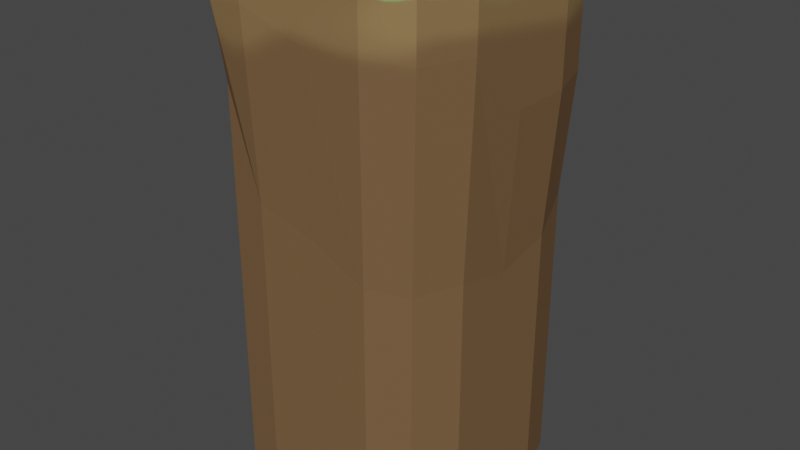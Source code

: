 # Source: LevelBase1.blend  (saved by Blender 3.3.6; exported with 4.5.12 LTS)
import bpy
from mathutils import Matrix  # noqa: F401  (used for matrix-valued properties, if any)

bpy.ops.wm.read_factory_settings(use_empty=True)
scene = bpy.context.scene
scene.name = 'Scene'

# ---- collections
col_collection = bpy.data.collections.new('Collection'); scene.collection.children.link(col_collection)

# ---- images (referenced by path relative to the original .blend; pixels are not part of the script)
import os
ASSET_DIR = os.environ.get("B2B_ASSET_DIR", "")  # directory of the original .blend (textures are referenced by path, not embedded)
HERE = os.path.dirname(os.path.abspath(__file__))  # packed textures are extracted next to this script under _unpacked/

def load_image(name, relpath, width, height, colorspace="sRGB"):
    """Load a texture the original file referenced (path relative to the .blend, or extracted next to this script)."""
    p = next((c for c in (os.path.join(HERE, relpath), os.path.join(ASSET_DIR, relpath)) if relpath and os.path.exists(c)), "")
    if p:
        img = bpy.data.images.load(p, check_existing=True)
        img.name = name
    else:  # same state as the original file: an image datablock whose file is absent (Cycles renders it pink)
        img = bpy.data.images.new(name, width, height)
        img.source = "FILE"
        img.filepath = "//" + (relpath or name)
    img.colorspace_settings.name = colorspace
    return img
img_material_base_color = load_image('Material Base Color', '_unpacked/Material_Base_Color.ce0ca198.png', 1024, 1024, 'sRGB')
img_material_base_color_001 = load_image('Material Base Color.001', '_unpacked/Material_Base_Color.ce0ca198.png', 1024, 1024, 'sRGB')

# ---- materials (node trees are filled in below, after node groups)
mat_material = bpy.data.materials.new('Material')
mat_material.alpha_threshold = 0.0
mat_material.use_transparent_shadow = False
mat_material.roughness = 0.5
mat_material.line_color = (0.0, 0.0, 0.0, 1.0)
mat_material_001 = bpy.data.materials.new('Material.001')
mat_material_001.alpha_threshold = 0.0
mat_material_001.use_transparent_shadow = False
mat_material_001.roughness = 0.5
mat_material_001.line_color = (0.0, 0.0, 0.0, 1.0)

# ---- material node trees
mat_material.use_nodes = True; mat_material.node_tree.nodes.clear()
_N = mat_material.node_tree.nodes; _L = mat_material.node_tree.links
n0 = _N.new('ShaderNodeOutputMaterial'); n0.name = 'Material Output'; n0.location = (300, 300)
n1 = _N.new('ShaderNodeBsdfPrincipled'); n1.name = 'Principled BSDF'; n1.location = (10, 300)
n1.distribution = 'GGX'
n1.subsurface_method = 'RANDOM_WALK_SKIN'
n1.inputs[2].default_value = 0.5618
n1.inputs[3].default_value = 1.45
n1.inputs[13].default_value = 0.08182
n1.inputs[27].default_value = (0.0, 0.0, 0.0, 1.0)
n1.inputs[28].default_value = 1.0
n2 = _N.new('ShaderNodeTexImage'); n2.name = 'Image Texture'; n2.location = (-280, 275)
n2.image = img_material_base_color
_L.new(n1.outputs[0], n0.inputs[0])
_L.new(n2.outputs[0], n1.inputs[0])
n0.is_active_output = True
mat_material_001.use_nodes = True; mat_material_001.node_tree.nodes.clear()
_N = mat_material_001.node_tree.nodes; _L = mat_material_001.node_tree.links
n0 = _N.new('ShaderNodeOutputMaterial'); n0.name = 'Material Output'; n0.location = (300, 300)
n1 = _N.new('ShaderNodeBsdfPrincipled'); n1.name = 'Principled BSDF'; n1.location = (10, 300)
n1.distribution = 'GGX'
n1.subsurface_method = 'RANDOM_WALK_SKIN'
n1.inputs[2].default_value = 0.5618
n1.inputs[3].default_value = 1.45
n1.inputs[13].default_value = 0.08182
n1.inputs[27].default_value = (0.0, 0.0, 0.0, 1.0)
n1.inputs[28].default_value = 1.0
n2 = _N.new('ShaderNodeTexImage'); n2.name = 'Image Texture'; n2.location = (-280, 275)
n2.image = img_material_base_color_001
_L.new(n1.outputs[0], n0.inputs[0])
_L.new(n2.outputs[0], n1.inputs[0])
n0.is_active_output = True

# ---- world
world_world = bpy.data.worlds.new('World'); scene.world = world_world
world_world.use_nodes = True; world_world.node_tree.nodes.clear()
_N = world_world.node_tree.nodes; _L = world_world.node_tree.links
n0 = _N.new('ShaderNodeOutputWorld'); n0.name = 'World Output'; n0.location = (300, 300)
n1 = _N.new('ShaderNodeBackground'); n1.name = 'Background'; n1.location = (10, 300)
n1.inputs[0].default_value = (0.05088, 0.05088, 0.05088, 1.0)
_L.new(n1.outputs[0], n0.inputs[0])
n0.is_active_output = True
world_world.color = (0.05088, 0.05088, 0.05088)
world_world.use_sun_shadow = False
world_world.sun_shadow_jitter_overblur = 0.0

# ---- meshes
me_cube = bpy.data.meshes.new('Cube')
me_cube.from_pydata([(0.8775, 0.9047, -1.0), (0.8503, -0.8911, -1.0), (-0.9592, 0.8911, -1.0), (-0.8503, -0.932, -1.0), (-1.0, 0.0, -1.0), (1.0, 0.0, -1.0), (0.8775, 0.9047, 1.465), (-0.8503, -0.932, 2.495), (0.8503, -0.8911, 1.297), (-0.9592, 0.8911, 2.351), (1.0, 0.0, 1.18), (-1.0, 0.0, 2.48), (-0.9129, -0.9822, 3.1), (0.9427, 0.9536, 2.484), (0.9135, -0.9391, 2.996), (-1.03, 0.9393, 3.135), (1.074, 7.162e-05, 2.484), (-1.074, 7.162e-05, 2.995), (-1.0, -0.5, -1.0), (1.0, -0.5, -1.0), (-1.0, -0.5, 2.495), (1.0, -0.5, 1.297), (-1.074, -0.5269, 3.1), (1.074, -0.5269, 2.996), (1.0, 0.5, -1.0), (-1.0, 0.5, -1.0), (1.0, 0.5, 1.287), (-1.0, 0.5, 2.48), (1.074, 0.527, 2.484), (-1.074, 0.527, 2.892), (0.8775, 0.9047, -0.5), (0.8503, -0.8911, -0.5), (-0.9592, 0.8911, -0.5), (1.0, 0.0, -0.5), (-1.0, 0.0, -0.5), (-0.8503, -0.932, -0.5), (1.0, -0.5, -0.5), (-1.0, -0.5, -0.5), (-1.0, 0.5, -0.5), (1.0, 0.5, -0.5), (0.0, 1.0, -1.0), (0.0, -1.0, -1.0), (0.0, 0.0, -1.0), (0.0, 1.0, 2.286), (0.0, -1.0, 1.522), (0.0002945, 1.054, 2.892), (0.0002945, -1.054, 2.996), (0.0, -0.5, -1.0), (0.0, 0.5, -1.0), (0.0, -1.0, -0.5), (0.0, 1.0, -0.5), (0.5, -1.0, -1.0), (0.5, 1.0, 1.681), (0.5373, 1.054, 2.484), (0.5, 1.0, -0.5), (0.5, 1.0, -1.0), (0.5, 0.0, -1.0), (0.5, -1.0, 1.297), (0.5373, -1.054, 2.996), (0.5, -0.5, -1.0), (0.5, 0.5, -1.0), (0.5, -1.0, -0.5), (-0.5, 1.0, -1.0), (-0.5, 0.0, -1.0), (-0.5, -1.0, 1.647), (-0.5367, -1.054, 3.162), (-0.5, -0.5, -1.0), (-0.5, 0.5, -1.0), (-0.5, -1.0, -0.5), (-0.5, -1.0, -1.0), (-0.5, 1.0, 2.351), (-0.5367, 1.054, 3.135), (-0.5, 1.0, -0.5), (0.9427, 0.9536, 3.441), (0.9135, -0.9391, 3.441), (-1.03, 0.9393, 3.441), (-0.9129, -0.9822, 3.441), (1.074, 7.162e-05, 3.441), (-1.074, 7.162e-05, 3.441), (1.074, -0.5269, 3.441), (-1.074, -0.5269, 3.441), (-1.074, 0.527, 3.441), (1.074, 0.527, 3.441), (0.0002945, -1.054, 3.441), (0.0002945, 1.054, 3.441), (0.5373, 1.054, 3.441), (0.5373, -1.054, 3.441), (-0.5367, -1.054, 3.441), (-0.5367, 1.054, 3.441)], [], [(15, 75, 88, 71), (59, 19, 1, 51), (14, 74, 86, 58), (13, 73, 82, 28), (16, 77, 79, 23), (60, 24, 5, 56), (17, 78, 81, 29), (37, 20, 11, 34), (39, 26, 10, 33), (54, 52, 6, 30), (36, 21, 8, 31), (38, 27, 9, 32), (68, 64, 7, 35), (20, 22, 17, 11), (26, 28, 16, 10), (52, 53, 13, 6), (21, 23, 14, 8), (27, 29, 15, 9), (64, 65, 12, 7), (10, 16, 23, 21), (7, 12, 22, 20), (33, 10, 21, 36), (35, 7, 20, 37), (65, 87, 76, 12), (56, 5, 19, 59), (22, 80, 78, 17), (11, 17, 29, 27), (6, 13, 28, 26), (34, 11, 27, 38), (30, 6, 26, 39), (29, 81, 75, 15), (55, 0, 24, 60), (0, 30, 39, 24), (4, 34, 38, 25), (3, 35, 37, 18), (5, 33, 36, 19), (69, 68, 35, 3), (25, 38, 32, 2), (19, 36, 31, 1), (55, 54, 30, 0), (24, 39, 33, 5), (18, 37, 34, 4), (62, 72, 50, 40), (51, 61, 49, 41), (62, 40, 48, 67), (71, 88, 84, 45), (63, 42, 47, 66), (57, 58, 46, 44), (70, 71, 45, 43), (61, 57, 44, 49), (72, 70, 43, 50), (67, 48, 42, 63), (45, 84, 85, 53), (66, 47, 41, 69), (58, 86, 83, 46), (23, 79, 74, 14), (31, 8, 57, 61), (8, 14, 58, 57), (28, 82, 77, 16), (53, 85, 73, 13), (1, 31, 61, 51), (40, 50, 54, 55), (40, 55, 60, 48), (42, 56, 59, 47), (43, 45, 53, 52), (50, 43, 52, 54), (48, 60, 56, 42), (47, 59, 51, 41), (18, 66, 69, 3), (12, 76, 80, 22), (25, 67, 63, 4), (32, 9, 70, 72), (9, 15, 71, 70), (4, 63, 66, 18), (2, 62, 67, 25), (2, 32, 72, 62), (41, 49, 68, 69), (44, 46, 65, 64), (49, 44, 64, 68), (46, 83, 87, 65), (76, 87, 83, 86, 74, 79, 77, 82, 73, 85, 84, 88, 75, 81, 78, 80)])
_uv = me_cube.uv_layers.new(name='UVMap')
_uv.uv.foreach_set('vector', [0.5625, 0.25, 0.6157, 0.25, 0.6157, 0.3125, 0.5625, 0.3125, 0.3125, 0.6875, 0.375, 0.6875, 0.375, 0.75, 0.3125, 0.75, 0.5625, 0.75, 0.6183, 0.75, 0.6183, 0.8125, 0.5625, 0.8125, 0.5625, 0.5, 0.6217, 0.5, 0.6217, 0.5625, 0.5625, 0.5625, 0.5625, 0.625, 0.6217, 0.625, 0.6183, 0.6875, 0.5625, 0.6875, 0.3125, 0.5625, 0.375, 0.5625, 0.375, 0.625, 0.3125, 0.625, 0.5625, 0.125, 0.6183, 0.125, 0.6195, 0.1875, 0.5625, 0.1875, 0.4375, 0.0625, 0.5, 0.0625, 0.5, 0.125, 0.4375, 0.125, 0.4375, 0.5625, 0.5, 0.5625, 0.5, 0.625, 0.4375, 0.625, 0.4375, 0.4375, 0.5, 0.4375, 0.5, 0.5, 0.4375, 0.5, 0.4375, 0.6875, 0.5, 0.6875, 0.5, 0.75, 0.4375, 0.75, 0.4375, 0.1875, 0.5, 0.1875, 0.5, 0.25, 0.4375, 0.25, 0.4375, 0.9375, 0.5, 0.9375, 0.5, 1.0, 0.4375, 1.0, 0.5, 0.0625, 0.5625, 0.0625, 0.5625, 0.125, 0.5, 0.125, 0.5, 0.5625, 0.5625, 0.5625, 0.5625, 0.625, 0.5, 0.625, 0.5, 0.4375, 0.5625, 0.4375, 0.5625, 0.5, 0.5, 0.5, 0.5, 0.6875, 0.5625, 0.6875, 0.5625, 0.75, 0.5, 0.75, 0.5, 0.1875, 0.5625, 0.1875, 0.5625, 0.25, 0.5, 0.25, 0.5, 0.9375, 0.5625, 0.9375, 0.5625, 1.0, 0.5, 1.0, 0.5, 0.625, 0.5625, 0.625, 0.5625, 0.6875, 0.5, 0.6875, 0.5, 0.0, 0.5625, 0.0, 0.5625, 0.0625, 0.5, 0.0625, 0.4375, 0.625, 0.5, 0.625, 0.5, 0.6875, 0.4375, 0.6875, 0.4375, 0.0, 0.5, 0.0, 0.5, 0.0625, 0.4375, 0.0625, 0.5625, 0.9375, 0.615, 0.9375, 0.6166, 1.0, 0.5625, 1.0, 0.3125, 0.625, 0.375, 0.625, 0.375, 0.6875, 0.3125, 0.6875, 0.5625, 0.0625, 0.6166, 0.0625, 0.6183, 0.125, 0.5625, 0.125, 0.5, 0.125, 0.5625, 0.125, 0.5625, 0.1875, 0.5, 0.1875, 0.5, 0.5, 0.5625, 0.5, 0.5625, 0.5625, 0.5, 0.5625, 0.4375, 0.125, 0.5, 0.125, 0.5, 0.1875, 0.4375, 0.1875, 0.4375, 0.5, 0.5, 0.5, 0.5, 0.5625, 0.4375, 0.5625, 0.5625, 0.1875, 0.6195, 0.1875, 0.6157, 0.25, 0.5625, 0.25, 0.3125, 0.5, 0.375, 0.5, 0.375, 0.5625, 0.3125, 0.5625, 0.375, 0.5, 0.4375, 0.5, 0.4375, 0.5625, 0.375, 0.5625, 0.375, 0.125, 0.4375, 0.125, 0.4375, 0.1875, 0.375, 0.1875, 0.375, 0.0, 0.4375, 0.0, 0.4375, 0.0625, 0.375, 0.0625, 0.375, 0.625, 0.4375, 0.625, 0.4375, 0.6875, 0.375, 0.6875, 0.375, 0.9375, 0.4375, 0.9375, 0.4375, 1.0, 0.375, 1.0, 0.375, 0.1875, 0.4375, 0.1875, 0.4375, 0.25, 0.375, 0.25, 0.375, 0.6875, 0.4375, 0.6875, 0.4375, 0.75, 0.375, 0.75, 0.375, 0.4375, 0.4375, 0.4375, 0.4375, 0.5, 0.375, 0.5, 0.375, 0.5625, 0.4375, 0.5625, 0.4375, 0.625, 0.375, 0.625, 0.375, 0.0625, 0.4375, 0.0625, 0.4375, 0.125, 0.375, 0.125, 0.375, 0.3125, 0.4375, 0.3125, 0.4375, 0.375, 0.375, 0.375, 0.375, 0.8125, 0.4375, 0.8125, 0.4375, 0.875, 0.375, 0.875, 0.1875, 0.5, 0.25, 0.5, 0.25, 0.5625, 0.1875, 0.5625, 0.5625, 0.3125, 0.6157, 0.3125, 0.6195, 0.375, 0.5625, 0.375, 0.1875, 0.625, 0.25, 0.625, 0.25, 0.6875, 0.1875, 0.6875, 0.5, 0.8125, 0.5625, 0.8125, 0.5625, 0.875, 0.5, 0.875, 0.5, 0.3125, 0.5625, 0.3125, 0.5625, 0.375, 0.5, 0.375, 0.4375, 0.8125, 0.5, 0.8125, 0.5, 0.875, 0.4375, 0.875, 0.4375, 0.3125, 0.5, 0.3125, 0.5, 0.375, 0.4375, 0.375, 0.1875, 0.5625, 0.25, 0.5625, 0.25, 0.625, 0.1875, 0.625, 0.5625, 0.375, 0.6195, 0.375, 0.6217, 0.4375, 0.5625, 0.4375, 0.1875, 0.6875, 0.25, 0.6875, 0.25, 0.75, 0.1875, 0.75, 0.5625, 0.8125, 0.6183, 0.8125, 0.6183, 0.875, 0.5625, 0.875, 0.5625, 0.6875, 0.6183, 0.6875, 0.6183, 0.75, 0.5625, 0.75, 0.4375, 0.75, 0.5, 0.75, 0.5, 0.8125, 0.4375, 0.8125, 0.5, 0.75, 0.5625, 0.75, 0.5625, 0.8125, 0.5, 0.8125, 0.5625, 0.5625, 0.6217, 0.5625, 0.6217, 0.625, 0.5625, 0.625, 0.5625, 0.4375, 0.6217, 0.4375, 0.6217, 0.5, 0.5625, 0.5, 0.375, 0.75, 0.4375, 0.75, 0.4375, 0.8125, 0.375, 0.8125, 0.375, 0.375, 0.4375, 0.375, 0.4375, 0.4375, 0.375, 0.4375, 0.25, 0.5, 0.3125, 0.5, 0.3125, 0.5625, 0.25, 0.5625, 0.25, 0.625, 0.3125, 0.625, 0.3125, 0.6875, 0.25, 0.6875, 0.5, 0.375, 0.5625, 0.375, 0.5625, 0.4375, 0.5, 0.4375, 0.4375, 0.375, 0.5, 0.375, 0.5, 0.4375, 0.4375, 0.4375, 0.25, 0.5625, 0.3125, 0.5625, 0.3125, 0.625, 0.25, 0.625, 0.25, 0.6875, 0.3125, 0.6875, 0.3125, 0.75, 0.25, 0.75, 0.125, 0.6875, 0.1875, 0.6875, 0.1875, 0.75, 0.125, 0.75, 0.5625, 0.0, 0.6166, 0.0, 0.6166, 0.0625, 0.5625, 0.0625, 0.125, 0.5625, 0.1875, 0.5625, 0.1875, 0.625, 0.125, 0.625, 0.4375, 0.25, 0.5, 0.25, 0.5, 0.3125, 0.4375, 0.3125, 0.5, 0.25, 0.5625, 0.25, 0.5625, 0.3125, 0.5, 0.3125, 0.125, 0.625, 0.1875, 0.625, 0.1875, 0.6875, 0.125, 0.6875, 0.125, 0.5, 0.1875, 0.5, 0.1875, 0.5625, 0.125, 0.5625, 0.375, 0.25, 0.4375, 0.25, 0.4375, 0.3125, 0.375, 0.3125, 0.375, 0.875, 0.4375, 0.875, 0.4375, 0.9375, 0.375, 0.9375, 0.5, 0.875, 0.5625, 0.875, 0.5625, 0.9375, 0.5, 0.9375, 0.4375, 0.875, 0.5, 0.875, 0.5, 0.9375, 0.4375, 0.9375, 0.5625, 0.875, 0.6183, 0.875, 0.615, 0.9375, 0.5625, 0.9375, 0.6166, 0.0, 0.615, 0.9375, 0.6183, 0.875, 0.6183, 0.8125, 0.6183, 0.75, 0.6183, 0.6875, 0.6217, 0.625, 0.6217, 0.5625, 0.6217, 0.5, 0.6217, 0.4375, 0.6195, 0.375, 0.6157, 0.3125, 0.6157, 0.25, 0.6195, 0.1875, 0.6183, 0.125, 0.6166, 0.0625])
me_cube.materials.append(mat_material)
me_cube.use_mirror_vertex_groups = False
me_cube.update()
me_cube_001 = bpy.data.meshes.new('Cube.001')
me_cube_001.from_pydata([(0.0002945, 7.162e-05, 3.494), (0.0002945, -0.5269, 3.494), (0.0002945, 0.527, 3.494), (0.5373, 7.162e-05, 3.494), (0.5373, -0.5269, 3.494), (0.5373, 0.527, 3.494), (-0.5367, 7.162e-05, 3.494), (-0.5367, -0.5269, 3.494), (-0.5367, 0.527, 3.494), (0.9015, 0.9098, 3.494), (0.9427, 0.9536, 3.441), (0.8752, -0.8967, 3.494), (0.9135, -0.9391, 3.441), (-0.9804, 0.8968, 3.494), (-1.03, 0.9393, 3.441), (-0.8752, -0.9353, 3.494), (-0.9129, -0.9822, 3.441), (1.02, 7.162e-05, 3.494), (1.074, 7.162e-05, 3.441), (-1.02, 7.162e-05, 3.494), (-1.074, 7.162e-05, 3.441), (1.074, -0.5269, 3.441), (1.019, -0.5269, 3.494), (-1.074, -0.5269, 3.441), (-1.019, -0.5269, 3.494), (-1.074, 0.527, 3.441), (-1.02, 0.527, 3.494), (1.074, 0.527, 3.441), (1.02, 0.527, 3.494), (0.0002945, -0.9999, 3.494), (0.0002945, -1.054, 3.441), (0.0002945, 1.0, 3.494), (0.0002945, 1.054, 3.441), (0.5373, 1.054, 3.441), (0.5373, 1.0, 3.494), (0.5373, -1.054, 3.441), (0.5373, -0.9998, 3.494), (-0.5367, -1.054, 3.441), (-0.5367, -0.9999, 3.494), (-0.5367, 1.054, 3.441), (-0.5367, 1.0, 3.494)], [], [(28, 5, 3, 17), (7, 24, 15, 38), (4, 1, 29, 36), (6, 19, 24, 7), (22, 4, 36, 11), (8, 26, 19, 6), (3, 0, 1, 4), (5, 2, 0, 3), (1, 7, 38, 29), (40, 13, 26, 8), (17, 3, 4, 22), (34, 31, 2, 5), (0, 6, 7, 1), (2, 8, 6, 0), (31, 40, 8, 2), (16, 23, 20, 25, 14, 39, 32, 33, 10, 27, 18, 21, 12, 35, 30, 37), (38, 15, 16, 37), (22, 11, 12, 21), (26, 13, 14, 25), (34, 9, 10, 33), (28, 17, 18, 27), (24, 19, 20, 23), (17, 22, 21, 18), (15, 24, 23, 16), (19, 26, 25, 20), (9, 28, 27, 10), (36, 29, 30, 35), (40, 31, 32, 39), (31, 34, 33, 32), (11, 36, 35, 12), (29, 38, 37, 30), (13, 40, 39, 14), (9, 34, 5, 28)])
_uv = me_cube_001.uv_layers.new(name='UVMap')
_uv.uv.foreach_set('vector', [0.6314, 0.5625, 0.6875, 0.5625, 0.6875, 0.625, 0.6314, 0.625, 0.8125, 0.6875, 0.8687, 0.6875, 0.8667, 0.7427, 0.8125, 0.7436, 0.6875, 0.6875, 0.75, 0.6875, 0.75, 0.7436, 0.6875, 0.7436, 0.8125, 0.625, 0.8687, 0.625, 0.8687, 0.6875, 0.8125, 0.6875, 0.6314, 0.6875, 0.6875, 0.6875, 0.6875, 0.7436, 0.6335, 0.742, 0.8125, 0.5625, 0.8687, 0.5625, 0.8687, 0.625, 0.8125, 0.625, 0.6875, 0.625, 0.75, 0.625, 0.75, 0.6875, 0.6875, 0.6875, 0.6875, 0.5625, 0.75, 0.5625, 0.75, 0.625, 0.6875, 0.625, 0.75, 0.6875, 0.8125, 0.6875, 0.8125, 0.7436, 0.75, 0.7436, 0.8125, 0.5064, 0.8682, 0.5078, 0.8687, 0.5625, 0.8125, 0.5625, 0.6314, 0.625, 0.6875, 0.625, 0.6875, 0.6875, 0.6314, 0.6875, 0.6875, 0.5064, 0.75, 0.5064, 0.75, 0.5625, 0.6875, 0.5625, 0.75, 0.625, 0.8125, 0.625, 0.8125, 0.6875, 0.75, 0.6875, 0.75, 0.5625, 0.8125, 0.5625, 0.8125, 0.625, 0.75, 0.625, 0.75, 0.5064, 0.8125, 0.5064, 0.8125, 0.5625, 0.75, 0.5625, 0.6166, 0.0, 0.6166, 0.0625, 0.6183, 0.125, 0.6195, 0.1875, 0.6157, 0.25, 0.6157, 0.3125, 0.6195, 0.375, 0.6217, 0.4375, 0.6217, 0.5, 0.6217, 0.5625, 0.6217, 0.625, 0.6183, 0.6875, 0.6183, 0.75, 0.6183, 0.8125, 0.6183, 0.875, 0.615, 0.9375, 0.625, 0.9392, 0.625, 0.9954, 0.6166, 1.0, 0.615, 0.9375, 0.6314, 0.6875, 0.6335, 0.742, 0.6183, 0.75, 0.6183, 0.6875, 0.625, 0.1884, 0.625, 0.2444, 0.6157, 0.25, 0.6195, 0.1875, 0.625, 0.4394, 0.625, 0.4956, 0.6217, 0.5, 0.6217, 0.4375, 0.6314, 0.5625, 0.6314, 0.625, 0.6217, 0.625, 0.6217, 0.5625, 0.625, 0.0625, 0.625, 0.125, 0.6183, 0.125, 0.6166, 0.0625, 0.6314, 0.625, 0.6314, 0.6875, 0.6183, 0.6875, 0.6217, 0.625, 0.625, 0.004089, 0.625, 0.06017, 0.6166, 0.0625, 0.6166, 0.0, 0.625, 0.125, 0.625, 0.1875, 0.6195, 0.1875, 0.6183, 0.125, 0.633, 0.5077, 0.6314, 0.5625, 0.6217, 0.5625, 0.6217, 0.5, 0.625, 0.8125, 0.625, 0.875, 0.6183, 0.875, 0.6183, 0.8125, 0.625, 0.3125, 0.625, 0.375, 0.6195, 0.375, 0.6157, 0.3125, 0.625, 0.375, 0.625, 0.4375, 0.6217, 0.4375, 0.6195, 0.375, 0.625, 0.7539, 0.625, 0.81, 0.6183, 0.8125, 0.6183, 0.75, 0.625, 0.875, 0.625, 0.9375, 0.615, 0.9375, 0.6183, 0.875, 0.625, 0.2548, 0.625, 0.311, 0.6157, 0.3125, 0.6157, 0.25, 0.633, 0.5077, 0.6875, 0.5064, 0.6875, 0.5625, 0.6314, 0.5625])
me_cube_001.materials.append(mat_material_001)
me_cube_001.use_mirror_vertex_groups = False
me_cube_001.update()

# ---- objects
ob_cube = bpy.data.objects.new('Cube', me_cube)
ob_cube_001 = bpy.data.objects.new('Cube.001', me_cube_001)

# ---- transforms, parenting, visibility, modifiers, constraints
ob_cube.location = (0.0, 0.0, 0.0)
ob_cube.lock_rotations_4d = False
ob_cube.empty_display_type = 'ARROWS'
ob_cube.lineart.crease_threshold = 0.0
ob_cube_001.location = (0.0, 0.0, 0.0)
ob_cube_001.lock_rotations_4d = False
ob_cube_001.empty_display_type = 'ARROWS'
ob_cube_001.lineart.crease_threshold = 0.0

# ---- collection membership
col_collection.objects.link(ob_cube)
col_collection.objects.link(ob_cube_001)

# ---- scene / render settings (as saved in the file)
scene.frame_start = 1; scene.frame_end = 250; scene.frame_set(1)
scene.render.engine = 'BLENDER_EEVEE_NEXT'
scene.cycles.sampling_pattern = 'TABULATED_SOBOL'
scene.cycles.use_light_tree = False
scene.view_settings.view_transform = 'Filmic'
bpy.context.view_layer.update()

# ---- added for rendering (the .blend has no active camera and no usable light): camera, sun
cam_auto = bpy.data.cameras.new('AutoCamera')
cam_auto.lens = 50.0
cam_auto.sensor_width = 36.0
cam_auto.clip_end = 1000.0
ob_auto_camera = bpy.data.objects.new('AutoCamera', cam_auto)
scene.collection.objects.link(ob_auto_camera)
ob_auto_camera.location = (5.00472, -6.00524, 5.25073)
ob_auto_camera.rotation_euler = (1.09748, -7.21219e-08, 0.694738)
scene.camera = ob_auto_camera
light_auto_sun = bpy.data.lights.new('AutoSun', 'SUN')
light_auto_sun.energy = 3.0
light_auto_sun.angle = 0.0523599
ob_auto_sun = bpy.data.objects.new('AutoSun', light_auto_sun)
scene.collection.objects.link(ob_auto_sun)
ob_auto_sun.rotation_euler = (0.872665, 0.174533, 0.523599)
bpy.context.view_layer.update()
